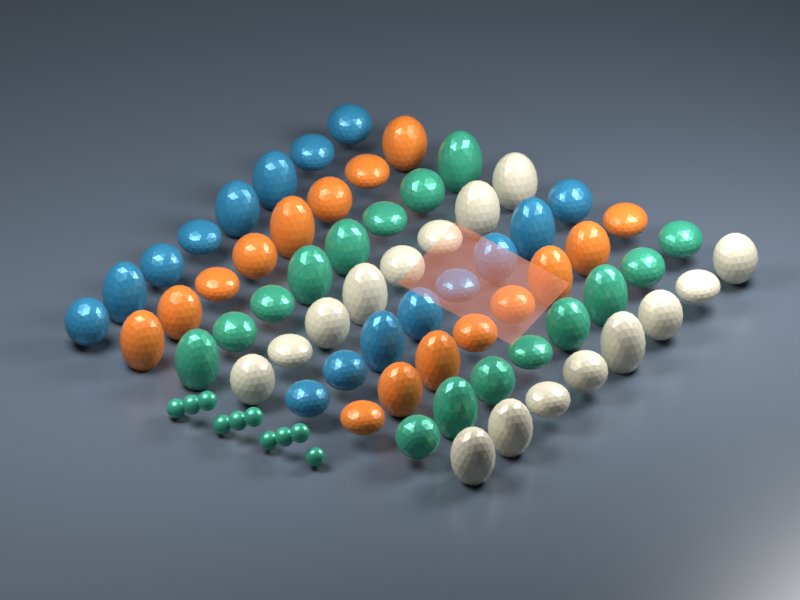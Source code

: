 # Source: scene.blend  (saved by Blender 5.2.45; exported with 4.5.12 LTS)
import bpy
from mathutils import Matrix  # noqa: F401  (used for matrix-valued properties, if any)

bpy.ops.wm.read_factory_settings(use_empty=True)
scene = bpy.context.scene
scene.name = 'Embree validation'

# ---- collections
col_collection = bpy.data.collections.new('Collection'); scene.collection.children.link(col_collection)

# ---- materials (node trees are filled in below, after node groups)
mat_orange = bpy.data.materials.new('Orange')
mat_orange.diffuse_color = (0.8, 0.22, 0.035, 1.0)
mat_jade = bpy.data.materials.new('Jade')
mat_jade.diffuse_color = (0.055, 0.4, 0.25, 1.0)
mat_cream = bpy.data.materials.new('Cream')
mat_cream.diffuse_color = (0.7, 0.65, 0.5, 1.0)
mat_ocean_blue = bpy.data.materials.new('Ocean blue')
mat_ocean_blue.diffuse_color = (0.035, 0.24, 0.42, 1.0)
mat_ground = bpy.data.materials.new('Ground')
mat_ground.diffuse_color = (0.09, 0.115, 0.15, 1.0)
mat_transparent_mix = bpy.data.materials.new('Transparent mix')
mat_transparent_mix.diffuse_color = (0.5, 0.15, 0.08, 1.0)

# ---- node groups
ng_sphere_points = bpy.data.node_groups.new('Sphere points', 'GeometryNodeTree')
_s = ng_sphere_points.interface.new_socket(name='Geometry', in_out='OUTPUT', socket_type='NodeSocketGeometry')
_s = ng_sphere_points.interface.new_socket(name='Geometry', in_out='INPUT', socket_type='NodeSocketGeometry')
_N = ng_sphere_points.nodes; _L = ng_sphere_points.links
n0 = _N.new('NodeGroupInput'); n0.name = 'Group Input'; n0.location = (0, 0)
n1 = _N.new('NodeGroupOutput'); n1.name = 'Group Output'; n1.location = (0, 0)
n2 = _N.new('GeometryNodeMeshToPoints'); n2.name = 'Mesh to Points'; n2.location = (0, 0)
n2.inputs[3].default_value = 0.15
n3 = _N.new('GeometryNodeSetMaterial'); n3.name = 'Set Material'; n3.location = (0, 0)
n3.inputs[2].default_value = mat_jade
_L.new(n0.outputs[0], n2.inputs[0])
_L.new(n2.outputs[0], n3.inputs[0])
_L.new(n3.outputs[0], n1.inputs[0])
n1.is_active_output = True

# ---- material node trees
mat_orange.use_nodes = True; mat_orange.node_tree.nodes.clear()
_N = mat_orange.node_tree.nodes; _L = mat_orange.node_tree.links
n0 = _N.new('ShaderNodeBsdfPrincipled'); n0.name = 'Principled BSDF'; n0.location = (-200, 100)
n0.inputs[0].default_value = (0.8, 0.22, 0.035, 1.0)
n0.inputs[1].default_value = 0.1
n0.inputs[2].default_value = 0.3
n0.inputs[10].default_value = 0.005
n1 = _N.new('ShaderNodeOutputMaterial'); n1.name = 'Material Output'; n1.location = (200, 100)
_L.new(n0.outputs[0], n1.inputs[0])
n1.is_active_output = True
mat_jade.use_nodes = True; mat_jade.node_tree.nodes.clear()
_N = mat_jade.node_tree.nodes; _L = mat_jade.node_tree.links
n0 = _N.new('ShaderNodeBsdfPrincipled'); n0.name = 'Principled BSDF'; n0.location = (-200, 100)
n0.inputs[0].default_value = (0.055, 0.4, 0.25, 1.0)
n0.inputs[1].default_value = 0.3
n0.inputs[2].default_value = 0.3
n0.inputs[10].default_value = 0.005
n1 = _N.new('ShaderNodeOutputMaterial'); n1.name = 'Material Output'; n1.location = (200, 100)
_L.new(n0.outputs[0], n1.inputs[0])
n1.is_active_output = True
mat_cream.use_nodes = True; mat_cream.node_tree.nodes.clear()
_N = mat_cream.node_tree.nodes; _L = mat_cream.node_tree.links
n0 = _N.new('ShaderNodeBsdfPrincipled'); n0.name = 'Principled BSDF'; n0.location = (-200, 100)
n0.inputs[0].default_value = (0.7, 0.65, 0.5, 1.0)
n0.inputs[1].default_value = 0.1
n0.inputs[2].default_value = 0.3
n0.inputs[10].default_value = 0.005
n1 = _N.new('ShaderNodeOutputMaterial'); n1.name = 'Material Output'; n1.location = (200, 100)
_L.new(n0.outputs[0], n1.inputs[0])
n1.is_active_output = True
mat_ocean_blue.use_nodes = True; mat_ocean_blue.node_tree.nodes.clear()
_N = mat_ocean_blue.node_tree.nodes; _L = mat_ocean_blue.node_tree.links
n0 = _N.new('ShaderNodeBsdfPrincipled'); n0.name = 'Principled BSDF'; n0.location = (-200, 100)
n0.inputs[0].default_value = (0.035, 0.24, 0.42, 1.0)
n0.inputs[1].default_value = 0.25
n0.inputs[2].default_value = 0.3
n0.inputs[10].default_value = 0.005
n1 = _N.new('ShaderNodeOutputMaterial'); n1.name = 'Material Output'; n1.location = (200, 100)
_L.new(n0.outputs[0], n1.inputs[0])
n1.is_active_output = True
mat_ground.use_nodes = True; mat_ground.node_tree.nodes.clear()
_N = mat_ground.node_tree.nodes; _L = mat_ground.node_tree.links
n0 = _N.new('ShaderNodeBsdfPrincipled'); n0.name = 'Principled BSDF'; n0.location = (-200, 100)
n0.inputs[0].default_value = (0.09, 0.115, 0.15, 1.0)
n0.inputs[2].default_value = 0.3
n0.inputs[10].default_value = 0.005
n1 = _N.new('ShaderNodeOutputMaterial'); n1.name = 'Material Output'; n1.location = (200, 100)
_L.new(n0.outputs[0], n1.inputs[0])
n1.is_active_output = True
mat_transparent_mix.use_nodes = True; mat_transparent_mix.node_tree.nodes.clear()
_N = mat_transparent_mix.node_tree.nodes; _L = mat_transparent_mix.node_tree.links
n0 = _N.new('ShaderNodeBsdfPrincipled'); n0.name = 'Principled BSDF'; n0.location = (-200, 100)
n0.inputs[0].default_value = (0.5, 0.15, 0.08, 1.0)
n0.inputs[2].default_value = 0.3
n0.inputs[10].default_value = 0.005
n1 = _N.new('ShaderNodeOutputMaterial'); n1.name = 'Material Output'; n1.location = (200, 100)
n2 = _N.new('ShaderNodeBsdfTransparent'); n2.name = 'Transparent BSDF'; n2.location = (0, 0)
n3 = _N.new('ShaderNodeMixShader'); n3.name = 'Mix Shader'; n3.location = (0, 0)
n3.inputs[0].default_value = 0.65
_L.new(n0.outputs[0], n3.inputs[1])
_L.new(n2.outputs[0], n3.inputs[2])
_L.new(n3.outputs[0], n1.inputs[0])
n1.is_active_output = True

# ---- world
world_world = bpy.data.worlds.new('World'); scene.world = world_world
world_world.use_nodes = True; world_world.node_tree.nodes.clear()
_N = world_world.node_tree.nodes; _L = world_world.node_tree.links
n0 = _N.new('ShaderNodeOutputWorld'); n0.name = 'World Output'; n0.location = (200, 100)
n1 = _N.new('ShaderNodeBackground'); n1.name = 'Background'; n1.location = (-200, 100)
n1.inputs[0].default_value = (0.05088, 0.05088, 0.05088, 1.0)
_L.new(n1.outputs[0], n0.inputs[0])
n0.is_active_output = True
world_world.color = (0.12, 0.12, 0.12)
world_world.sun_shadow_jitter_overblur = 0.0

# ---- cameras
cam_camera_001 = bpy.data.cameras.new('Camera.001')
cam_camera_001.type = 'ORTHO'
cam_camera_001.ortho_scale = 12.0

# ---- lights
light_key = bpy.data.lights.new('Key', 'AREA')
light_key.energy = 1700.0
light_key.shape = 'DISK'
light_key.size = 7.0
light_rim = bpy.data.lights.new('Rim', 'AREA')
light_rim.energy = 1200.0
light_rim.shape = 'DISK'
light_rim.size = 5.0

# ---- meshes
me_icosphere = bpy.data.meshes.new('Icosphere')
me_icosphere.from_pydata([(0.0, 0.0, -0.38), (0.275, -0.1998, -0.1699), (-0.105, -0.3232, -0.1699), (-0.3399, 0.0, -0.1699), (-0.105, 0.3232, -0.1699), (0.275, 0.1998, -0.1699), (0.105, -0.3232, 0.1699), (-0.275, -0.1998, 0.1699), (-0.275, 0.1998, 0.1699), (0.105, 0.3232, 0.1699), (0.3399, 0.0, 0.1699), (0.0, 0.0, 0.38), (-0.08847, -0.2723, -0.2499), (-0.06173, -0.19, -0.3232), (-0.02949, -0.09076, -0.3678), (0.07721, -0.05609, -0.3678), (0.1616, -0.1174, -0.3232), (0.2316, -0.1683, -0.2499), (0.2021, -0.2591, -0.1909), (0.09989, -0.3074, -0.1998), (-0.01126, -0.3284, -0.1909), (0.3088, 0.1122, -0.1909), (0.3232, 0.0, -0.1998), (0.3088, -0.1122, -0.1909), (0.07721, 0.05609, -0.3678), (0.1616, 0.1174, -0.3232), (0.2316, 0.1683, -0.2499), (-0.2863, 0.0, -0.2499), (-0.1998, 0.0, -0.3232), (-0.09544, 0.0, -0.3678), (-0.1839, -0.2723, -0.1909), (-0.2615, -0.19, -0.1998), (-0.3158, -0.09076, -0.1909), (-0.08847, 0.2723, -0.2499), (-0.06173, 0.19, -0.3232), (-0.02949, 0.09076, -0.3678), (-0.3158, 0.09076, -0.1909), (-0.2615, 0.19, -0.1998), (-0.1839, 0.2723, -0.1909), (-0.01126, 0.3284, -0.1909), (0.09989, 0.3074, -0.1998), (0.2021, 0.2591, -0.1909), (0.3635, -0.05609, 0.09544), (0.3614, -0.1174, 0.0), (0.3271, -0.1683, -0.09544), (0.3271, 0.1683, -0.09544), (0.3614, 0.1174, 0.0), (0.3635, 0.05609, 0.09544), (0.05898, -0.3631, 0.09544), (0.0, -0.38, 0.0), (-0.05898, -0.3631, -0.09544), (0.2611, -0.2591, -0.09544), (0.2234, -0.3074, 0.0), (0.1657, -0.3284, 0.09544), (-0.3271, -0.1683, 0.09544), (-0.3614, -0.1174, 0.0), (-0.3635, -0.05609, -0.09544), (-0.1657, -0.3284, -0.09544), (-0.2234, -0.3074, 0.0), (-0.2611, -0.2591, 0.09544), (-0.2611, 0.2591, 0.09544), (-0.2234, 0.3074, 0.0), (-0.1657, 0.3284, -0.09544), (-0.3635, 0.05609, -0.09544), (-0.3614, 0.1174, 0.0), (-0.3271, 0.1683, 0.09544), (0.1657, 0.3284, 0.09544), (0.2234, 0.3074, 0.0), (0.2611, 0.2591, -0.09544), (-0.05898, 0.3631, -0.09544), (0.0, 0.38, 0.0), (0.05898, 0.3631, 0.09544), (0.3158, -0.09076, 0.1909), (0.2615, -0.19, 0.1998), (0.1839, -0.2723, 0.1909), (0.01126, -0.3284, 0.1909), (-0.09989, -0.3074, 0.1998), (-0.2021, -0.2591, 0.1909), (-0.3088, -0.1122, 0.1909), (-0.3232, 0.0, 0.1998), (-0.3088, 0.1122, 0.1909), (-0.2021, 0.2591, 0.1909), (-0.09989, 0.3074, 0.1998), (0.01126, 0.3284, 0.1909), (0.1839, 0.2723, 0.1909), (0.2615, 0.19, 0.1998), (0.3158, 0.09076, 0.1909), (0.02949, -0.09076, 0.3678), (0.06173, -0.19, 0.3232), (0.08847, -0.2723, 0.2499), (0.2863, 0.0, 0.2499), (0.1998, 0.0, 0.3232), (0.09544, 0.0, 0.3678), (-0.07721, -0.05609, 0.3678), (-0.1616, -0.1174, 0.3232), (-0.2316, -0.1683, 0.2499), (-0.07721, 0.05609, 0.3678), (-0.1616, 0.1174, 0.3232), (-0.2316, 0.1683, 0.2499), (0.02949, 0.09076, 0.3678), (0.06173, 0.19, 0.3232), (0.08847, 0.2723, 0.2499), (0.1375, 0.09989, 0.3399), (0.2425, 0.09989, 0.275), (0.1699, 0.1998, 0.275), (-0.05251, 0.1616, 0.3399), (-0.02006, 0.2615, 0.275), (-0.1375, 0.2234, 0.275), (-0.1699, 0.0, 0.3399), (-0.2549, 0.06173, 0.275), (-0.2549, -0.06173, 0.275), (-0.05251, -0.1616, 0.3399), (-0.1375, -0.2234, 0.275), (-0.02006, -0.2615, 0.275), (0.1375, -0.09989, 0.3399), (0.1699, -0.1998, 0.275), (0.2425, -0.09989, 0.275), (0.3275, 0.1616, 0.105), (0.3074, 0.2234, -8.2e-09), (0.2549, 0.2615, 0.105), (-0.05252, 0.3614, 0.105), (-0.1174, 0.3614, -1.722e-07), (-0.1699, 0.3232, 0.105), (-0.3599, 0.06173, 0.105), (-0.38, -1.476e-07, 2.46e-07), (-0.3599, -0.06173, 0.105), (-0.1699, -0.3232, 0.105), (-0.1174, -0.3614, -3.034e-07), (-0.05252, -0.3614, 0.105), (0.2549, -0.2615, 0.105), (0.3074, -0.2234, -7.216e-07), (0.3275, -0.1616, 0.105), (0.1174, 0.3614, 0.0), (0.1699, 0.3232, -0.105), (0.05252, 0.3614, -0.105), (-0.3074, 0.2234, 0.0), (-0.2549, 0.2615, -0.105), (-0.3275, 0.1616, -0.105), (-0.3074, -0.2234, 0.0), (-0.3275, -0.1616, -0.105), (-0.2549, -0.2615, -0.105), (0.1174, -0.3614, 0.0), (0.05252, -0.3614, -0.105), (0.1699, -0.3232, -0.105), (0.38, -7.834e-09, 0.0), (0.3599, -0.06173, -0.105), (0.3599, 0.06173, -0.105), (0.1375, 0.2234, -0.275), (0.05251, 0.1616, -0.3399), (0.02006, 0.2615, -0.275), (-0.1699, 0.1998, -0.275), (-0.1375, 0.09989, -0.3399), (-0.2425, 0.09989, -0.275), (-0.2425, -0.09989, -0.275), (-0.1375, -0.09989, -0.3399), (-0.1699, -0.1998, -0.275), (0.2549, 0.06173, -0.275), (0.2549, -0.06173, -0.275), (0.1699, -2.788e-07, -0.3399), (0.02006, -0.2615, -0.275), (0.05252, -0.1616, -0.3399), (0.1375, -0.2234, -0.275)], [], [(0, 15, 14), (1, 17, 23), (0, 14, 29), (0, 29, 35), (0, 35, 24), (1, 23, 44), (2, 20, 50), (3, 32, 56), (4, 38, 62), (5, 41, 68), (1, 44, 51), (2, 50, 57), (3, 56, 63), (4, 62, 69), (5, 68, 45), (6, 74, 89), (7, 77, 95), (8, 80, 98), (9, 83, 101), (10, 86, 90), (92, 99, 11), (91, 102, 92), (90, 103, 91), (92, 102, 99), (102, 100, 99), (91, 103, 102), (103, 104, 102), (102, 104, 100), (104, 101, 100), (90, 86, 103), (86, 85, 103), (103, 85, 104), (85, 84, 104), (104, 84, 101), (84, 9, 101), (99, 96, 11), (100, 105, 99), (101, 106, 100), (99, 105, 96), (105, 97, 96), (100, 106, 105), (106, 107, 105), (105, 107, 97), (107, 98, 97), (101, 83, 106), (83, 82, 106), (106, 82, 107), (82, 81, 107), (107, 81, 98), (81, 8, 98), (96, 93, 11), (97, 108, 96), (98, 109, 97), (96, 108, 93), (108, 94, 93), (97, 109, 108), (109, 110, 108), (108, 110, 94), (110, 95, 94), (98, 80, 109), (80, 79, 109), (109, 79, 110), (79, 78, 110), (110, 78, 95), (78, 7, 95), (93, 87, 11), (94, 111, 93), (95, 112, 94), (93, 111, 87), (111, 88, 87), (94, 112, 111), (112, 113, 111), (111, 113, 88), (113, 89, 88), (95, 77, 112), (77, 76, 112), (112, 76, 113), (76, 75, 113), (113, 75, 89), (75, 6, 89), (87, 92, 11), (88, 114, 87), (89, 115, 88), (87, 114, 92), (114, 91, 92), (88, 115, 114), (115, 116, 114), (114, 116, 91), (116, 90, 91), (89, 74, 115), (74, 73, 115), (115, 73, 116), (73, 72, 116), (116, 72, 90), (72, 10, 90), (47, 86, 10), (46, 117, 47), (45, 118, 46), (47, 117, 86), (117, 85, 86), (46, 118, 117), (118, 119, 117), (117, 119, 85), (119, 84, 85), (45, 68, 118), (68, 67, 118), (118, 67, 119), (67, 66, 119), (119, 66, 84), (66, 9, 84), (71, 83, 9), (70, 120, 71), (69, 121, 70), (71, 120, 83), (120, 82, 83), (70, 121, 120), (121, 122, 120), (120, 122, 82), (122, 81, 82), (69, 62, 121), (62, 61, 121), (121, 61, 122), (61, 60, 122), (122, 60, 81), (60, 8, 81), (65, 80, 8), (64, 123, 65), (63, 124, 64), (65, 123, 80), (123, 79, 80), (64, 124, 123), (124, 125, 123), (123, 125, 79), (125, 78, 79), (63, 56, 124), (56, 55, 124), (124, 55, 125), (55, 54, 125), (125, 54, 78), (54, 7, 78), (59, 77, 7), (58, 126, 59), (57, 127, 58), (59, 126, 77), (126, 76, 77), (58, 127, 126), (127, 128, 126), (126, 128, 76), (128, 75, 76), (57, 50, 127), (50, 49, 127), (127, 49, 128), (49, 48, 128), (128, 48, 75), (48, 6, 75), (53, 74, 6), (52, 129, 53), (51, 130, 52), (53, 129, 74), (129, 73, 74), (52, 130, 129), (130, 131, 129), (129, 131, 73), (131, 72, 73), (51, 44, 130), (44, 43, 130), (130, 43, 131), (43, 42, 131), (131, 42, 72), (42, 10, 72), (66, 71, 9), (67, 132, 66), (68, 133, 67), (66, 132, 71), (132, 70, 71), (67, 133, 132), (133, 134, 132), (132, 134, 70), (134, 69, 70), (68, 41, 133), (41, 40, 133), (133, 40, 134), (40, 39, 134), (134, 39, 69), (39, 4, 69), (60, 65, 8), (61, 135, 60), (62, 136, 61), (60, 135, 65), (135, 64, 65), (61, 136, 135), (136, 137, 135), (135, 137, 64), (137, 63, 64), (62, 38, 136), (38, 37, 136), (136, 37, 137), (37, 36, 137), (137, 36, 63), (36, 3, 63), (54, 59, 7), (55, 138, 54), (56, 139, 55), (54, 138, 59), (138, 58, 59), (55, 139, 138), (139, 140, 138), (138, 140, 58), (140, 57, 58), (56, 32, 139), (32, 31, 139), (139, 31, 140), (31, 30, 140), (140, 30, 57), (30, 2, 57), (48, 53, 6), (49, 141, 48), (50, 142, 49), (48, 141, 53), (141, 52, 53), (49, 142, 141), (142, 143, 141), (141, 143, 52), (143, 51, 52), (50, 20, 142), (20, 19, 142), (142, 19, 143), (19, 18, 143), (143, 18, 51), (18, 1, 51), (42, 47, 10), (43, 144, 42), (44, 145, 43), (42, 144, 47), (144, 46, 47), (43, 145, 144), (145, 146, 144), (144, 146, 46), (146, 45, 46), (44, 23, 145), (23, 22, 145), (145, 22, 146), (22, 21, 146), (146, 21, 45), (21, 5, 45), (26, 41, 5), (25, 147, 26), (24, 148, 25), (26, 147, 41), (147, 40, 41), (25, 148, 147), (148, 149, 147), (147, 149, 40), (149, 39, 40), (24, 35, 148), (35, 34, 148), (148, 34, 149), (34, 33, 149), (149, 33, 39), (33, 4, 39), (33, 38, 4), (34, 150, 33), (35, 151, 34), (33, 150, 38), (150, 37, 38), (34, 151, 150), (151, 152, 150), (150, 152, 37), (152, 36, 37), (35, 29, 151), (29, 28, 151), (151, 28, 152), (28, 27, 152), (152, 27, 36), (27, 3, 36), (27, 32, 3), (28, 153, 27), (29, 154, 28), (27, 153, 32), (153, 31, 32), (28, 154, 153), (154, 155, 153), (153, 155, 31), (155, 30, 31), (29, 14, 154), (14, 13, 154), (154, 13, 155), (13, 12, 155), (155, 12, 30), (12, 2, 30), (21, 26, 5), (22, 156, 21), (23, 157, 22), (21, 156, 26), (156, 25, 26), (22, 157, 156), (157, 158, 156), (156, 158, 25), (158, 24, 25), (23, 17, 157), (17, 16, 157), (157, 16, 158), (16, 15, 158), (158, 15, 24), (15, 0, 24), (12, 20, 2), (13, 159, 12), (14, 160, 13), (12, 159, 20), (159, 19, 20), (13, 160, 159), (160, 161, 159), (159, 161, 19), (161, 18, 19), (14, 15, 160), (15, 16, 160), (160, 16, 161), (16, 17, 161), (161, 17, 18), (17, 1, 18)])
_uv = me_icosphere.uv_layers.new(name='UVMap')
_uv.uv.foreach_set('vector', [0.1818, 0.0, 0.2045, 0.03937, 0.1591, 0.03937, 0.2727, 0.1575, 0.2955, 0.1181, 0.3182, 0.1575, 0.9091, 0.0, 0.9318, 0.03937, 0.8864, 0.03937, 0.7273, 0.0, 0.75, 0.03937, 0.7045, 0.03937, 0.5455, 0.0, 0.5682, 0.03937, 0.5227, 0.03937, 0.2727, 0.1575, 0.3182, 0.1575, 0.2955, 0.1968, 0.09091, 0.1575, 0.1364, 0.1575, 0.1136, 0.1968, 0.8182, 0.1575, 0.8636, 0.1575, 0.8409, 0.1968, 0.6364, 0.1575, 0.6818, 0.1575, 0.6591, 0.1968, 0.4545, 0.1575, 0.5, 0.1575, 0.4773, 0.1968, 0.2727, 0.1575, 0.2955, 0.1968, 0.25, 0.1968, 0.09091, 0.1575, 0.1136, 0.1968, 0.06818, 0.1968, 0.8182, 0.1575, 0.8409, 0.1968, 0.7955, 0.1968, 0.6364, 0.1575, 0.6591, 0.1968, 0.6136, 0.1968, 0.4545, 0.1575, 0.4773, 0.1968, 0.4318, 0.1968, 0.1818, 0.3149, 0.2273, 0.3149, 0.2045, 0.3543, 0.0, 0.3149, 0.04545, 0.3149, 0.02273, 0.3543, 0.7273, 0.3149, 0.7727, 0.3149, 0.75, 0.3543, 0.5455, 0.3149, 0.5909, 0.3149, 0.5682, 0.3543, 0.3636, 0.3149, 0.4091, 0.3149, 0.3864, 0.3543, 0.4318, 0.433, 0.4773, 0.433, 0.4545, 0.4724, 0.4091, 0.3937, 0.4545, 0.3937, 0.4318, 0.433, 0.3864, 0.3543, 0.4318, 0.3543, 0.4091, 0.3937, 0.4318, 0.433, 0.4545, 0.3937, 0.4773, 0.433, 0.4545, 0.3937, 0.5, 0.3937, 0.4773, 0.433, 0.4091, 0.3937, 0.4318, 0.3543, 0.4545, 0.3937, 0.4318, 0.3543, 0.4773, 0.3543, 0.4545, 0.3937, 0.4545, 0.3937, 0.4773, 0.3543, 0.5, 0.3937, 0.4773, 0.3543, 0.5227, 0.3543, 0.5, 0.3937, 0.3864, 0.3543, 0.4091, 0.3149, 0.4318, 0.3543, 0.4091, 0.3149, 0.4545, 0.3149, 0.4318, 0.3543, 0.4318, 0.3543, 0.4545, 0.3149, 0.4773, 0.3543, 0.4545, 0.3149, 0.5, 0.3149, 0.4773, 0.3543, 0.4773, 0.3543, 0.5, 0.3149, 0.5227, 0.3543, 0.5, 0.3149, 0.5455, 0.3149, 0.5227, 0.3543, 0.6136, 0.433, 0.6591, 0.433, 0.6364, 0.4724, 0.5909, 0.3937, 0.6364, 0.3937, 0.6136, 0.433, 0.5682, 0.3543, 0.6136, 0.3543, 0.5909, 0.3937, 0.6136, 0.433, 0.6364, 0.3937, 0.6591, 0.433, 0.6364, 0.3937, 0.6818, 0.3937, 0.6591, 0.433, 0.5909, 0.3937, 0.6136, 0.3543, 0.6364, 0.3937, 0.6136, 0.3543, 0.6591, 0.3543, 0.6364, 0.3937, 0.6364, 0.3937, 0.6591, 0.3543, 0.6818, 0.3937, 0.6591, 0.3543, 0.7045, 0.3543, 0.6818, 0.3937, 0.5682, 0.3543, 0.5909, 0.3149, 0.6136, 0.3543, 0.5909, 0.3149, 0.6364, 0.3149, 0.6136, 0.3543, 0.6136, 0.3543, 0.6364, 0.3149, 0.6591, 0.3543, 0.6364, 0.3149, 0.6818, 0.3149, 0.6591, 0.3543, 0.6591, 0.3543, 0.6818, 0.3149, 0.7045, 0.3543, 0.6818, 0.3149, 0.7273, 0.3149, 0.7045, 0.3543, 0.7955, 0.433, 0.8409, 0.433, 0.8182, 0.4724, 0.7727, 0.3937, 0.8182, 0.3937, 0.7955, 0.433, 0.75, 0.3543, 0.7955, 0.3543, 0.7727, 0.3937, 0.7955, 0.433, 0.8182, 0.3937, 0.8409, 0.433, 0.8182, 0.3937, 0.8636, 0.3937, 0.8409, 0.433, 0.7727, 0.3937, 0.7955, 0.3543, 0.8182, 0.3937, 0.7955, 0.3543, 0.8409, 0.3543, 0.8182, 0.3937, 0.8182, 0.3937, 0.8409, 0.3543, 0.8636, 0.3937, 0.8409, 0.3543, 0.8864, 0.3543, 0.8636, 0.3937, 0.75, 0.3543, 0.7727, 0.3149, 0.7955, 0.3543, 0.7727, 0.3149, 0.8182, 0.3149, 0.7955, 0.3543, 0.7955, 0.3543, 0.8182, 0.3149, 0.8409, 0.3543, 0.8182, 0.3149, 0.8636, 0.3149, 0.8409, 0.3543, 0.8409, 0.3543, 0.8636, 0.3149, 0.8864, 0.3543, 0.8636, 0.3149, 0.9091, 0.3149, 0.8864, 0.3543, 0.06818, 0.433, 0.1136, 0.433, 0.09091, 0.4724, 0.04545, 0.3937, 0.09091, 0.3937, 0.06818, 0.433, 0.02273, 0.3543, 0.06818, 0.3543, 0.04545, 0.3937, 0.06818, 0.433, 0.09091, 0.3937, 0.1136, 0.433, 0.09091, 0.3937, 0.1364, 0.3937, 0.1136, 0.433, 0.04545, 0.3937, 0.06818, 0.3543, 0.09091, 0.3937, 0.06818, 0.3543, 0.1136, 0.3543, 0.09091, 0.3937, 0.09091, 0.3937, 0.1136, 0.3543, 0.1364, 0.3937, 0.1136, 0.3543, 0.1591, 0.3543, 0.1364, 0.3937, 0.02273, 0.3543, 0.04545, 0.3149, 0.06818, 0.3543, 0.04545, 0.3149, 0.09091, 0.3149, 0.06818, 0.3543, 0.06818, 0.3543, 0.09091, 0.3149, 0.1136, 0.3543, 0.09091, 0.3149, 0.1364, 0.3149, 0.1136, 0.3543, 0.1136, 0.3543, 0.1364, 0.3149, 0.1591, 0.3543, 0.1364, 0.3149, 0.1818, 0.3149, 0.1591, 0.3543, 0.25, 0.433, 0.2955, 0.433, 0.2727, 0.4724, 0.2273, 0.3937, 0.2727, 0.3937, 0.25, 0.433, 0.2045, 0.3543, 0.25, 0.3543, 0.2273, 0.3937, 0.25, 0.433, 0.2727, 0.3937, 0.2955, 0.433, 0.2727, 0.3937, 0.3182, 0.3937, 0.2955, 0.433, 0.2273, 0.3937, 0.25, 0.3543, 0.2727, 0.3937, 0.25, 0.3543, 0.2955, 0.3543, 0.2727, 0.3937, 0.2727, 0.3937, 0.2955, 0.3543, 0.3182, 0.3937, 0.2955, 0.3543, 0.3409, 0.3543, 0.3182, 0.3937, 0.2045, 0.3543, 0.2273, 0.3149, 0.25, 0.3543, 0.2273, 0.3149, 0.2727, 0.3149, 0.25, 0.3543, 0.25, 0.3543, 0.2727, 0.3149, 0.2955, 0.3543, 0.2727, 0.3149, 0.3182, 0.3149, 0.2955, 0.3543, 0.2955, 0.3543, 0.3182, 0.3149, 0.3409, 0.3543, 0.3182, 0.3149, 0.3636, 0.3149, 0.3409, 0.3543, 0.3864, 0.2756, 0.4091, 0.3149, 0.3636, 0.3149, 0.4091, 0.2362, 0.4318, 0.2756, 0.3864, 0.2756, 0.4318, 0.1968, 0.4545, 0.2362, 0.4091, 0.2362, 0.3864, 0.2756, 0.4318, 0.2756, 0.4091, 0.3149, 0.4318, 0.2756, 0.4545, 0.3149, 0.4091, 0.3149, 0.4091, 0.2362, 0.4545, 0.2362, 0.4318, 0.2756, 0.4545, 0.2362, 0.4773, 0.2756, 0.4318, 0.2756, 0.4318, 0.2756, 0.4773, 0.2756, 0.4545, 0.3149, 0.4773, 0.2756, 0.5, 0.3149, 0.4545, 0.3149, 0.4318, 0.1968, 0.4773, 0.1968, 0.4545, 0.2362, 0.4773, 0.1968, 0.5, 0.2362, 0.4545, 0.2362, 0.4545, 0.2362, 0.5, 0.2362, 0.4773, 0.2756, 0.5, 0.2362, 0.5227, 0.2756, 0.4773, 0.2756, 0.4773, 0.2756, 0.5227, 0.2756, 0.5, 0.3149, 0.5227, 0.2756, 0.5455, 0.3149, 0.5, 0.3149, 0.5682, 0.2756, 0.5909, 0.3149, 0.5455, 0.3149, 0.5909, 0.2362, 0.6136, 0.2756, 0.5682, 0.2756, 0.6136, 0.1968, 0.6364, 0.2362, 0.5909, 0.2362, 0.5682, 0.2756, 0.6136, 0.2756, 0.5909, 0.3149, 0.6136, 0.2756, 0.6364, 0.3149, 0.5909, 0.3149, 0.5909, 0.2362, 0.6364, 0.2362, 0.6136, 0.2756, 0.6364, 0.2362, 0.6591, 0.2756, 0.6136, 0.2756, 0.6136, 0.2756, 0.6591, 0.2756, 0.6364, 0.3149, 0.6591, 0.2756, 0.6818, 0.3149, 0.6364, 0.3149, 0.6136, 0.1968, 0.6591, 0.1968, 0.6364, 0.2362, 0.6591, 0.1968, 0.6818, 0.2362, 0.6364, 0.2362, 0.6364, 0.2362, 0.6818, 0.2362, 0.6591, 0.2756, 0.6818, 0.2362, 0.7045, 0.2756, 0.6591, 0.2756, 0.6591, 0.2756, 0.7045, 0.2756, 0.6818, 0.3149, 0.7045, 0.2756, 0.7273, 0.3149, 0.6818, 0.3149, 0.75, 0.2756, 0.7727, 0.3149, 0.7273, 0.3149, 0.7727, 0.2362, 0.7955, 0.2756, 0.75, 0.2756, 0.7955, 0.1968, 0.8182, 0.2362, 0.7727, 0.2362, 0.75, 0.2756, 0.7955, 0.2756, 0.7727, 0.3149, 0.7955, 0.2756, 0.8182, 0.3149, 0.7727, 0.3149, 0.7727, 0.2362, 0.8182, 0.2362, 0.7955, 0.2756, 0.8182, 0.2362, 0.8409, 0.2756, 0.7955, 0.2756, 0.7955, 0.2756, 0.8409, 0.2756, 0.8182, 0.3149, 0.8409, 0.2756, 0.8636, 0.3149, 0.8182, 0.3149, 0.7955, 0.1968, 0.8409, 0.1968, 0.8182, 0.2362, 0.8409, 0.1968, 0.8636, 0.2362, 0.8182, 0.2362, 0.8182, 0.2362, 0.8636, 0.2362, 0.8409, 0.2756, 0.8636, 0.2362, 0.8864, 0.2756, 0.8409, 0.2756, 0.8409, 0.2756, 0.8864, 0.2756, 0.8636, 0.3149, 0.8864, 0.2756, 0.9091, 0.3149, 0.8636, 0.3149, 0.02273, 0.2756, 0.04545, 0.3149, 0.0, 0.3149, 0.04545, 0.2362, 0.06818, 0.2756, 0.02273, 0.2756, 0.06818, 0.1968, 0.09091, 0.2362, 0.04545, 0.2362, 0.02273, 0.2756, 0.06818, 0.2756, 0.04545, 0.3149, 0.06818, 0.2756, 0.09091, 0.3149, 0.04545, 0.3149, 0.04545, 0.2362, 0.09091, 0.2362, 0.06818, 0.2756, 0.09091, 0.2362, 0.1136, 0.2756, 0.06818, 0.2756, 0.06818, 0.2756, 0.1136, 0.2756, 0.09091, 0.3149, 0.1136, 0.2756, 0.1364, 0.3149, 0.09091, 0.3149, 0.06818, 0.1968, 0.1136, 0.1968, 0.09091, 0.2362, 0.1136, 0.1968, 0.1364, 0.2362, 0.09091, 0.2362, 0.09091, 0.2362, 0.1364, 0.2362, 0.1136, 0.2756, 0.1364, 0.2362, 0.1591, 0.2756, 0.1136, 0.2756, 0.1136, 0.2756, 0.1591, 0.2756, 0.1364, 0.3149, 0.1591, 0.2756, 0.1818, 0.3149, 0.1364, 0.3149, 0.2045, 0.2756, 0.2273, 0.3149, 0.1818, 0.3149, 0.2273, 0.2362, 0.25, 0.2756, 0.2045, 0.2756, 0.25, 0.1968, 0.2727, 0.2362, 0.2273, 0.2362, 0.2045, 0.2756, 0.25, 0.2756, 0.2273, 0.3149, 0.25, 0.2756, 0.2727, 0.3149, 0.2273, 0.3149, 0.2273, 0.2362, 0.2727, 0.2362, 0.25, 0.2756, 0.2727, 0.2362, 0.2955, 0.2756, 0.25, 0.2756, 0.25, 0.2756, 0.2955, 0.2756, 0.2727, 0.3149, 0.2955, 0.2756, 0.3182, 0.3149, 0.2727, 0.3149, 0.25, 0.1968, 0.2955, 0.1968, 0.2727, 0.2362, 0.2955, 0.1968, 0.3182, 0.2362, 0.2727, 0.2362, 0.2727, 0.2362, 0.3182, 0.2362, 0.2955, 0.2756, 0.3182, 0.2362, 0.3409, 0.2756, 0.2955, 0.2756, 0.2955, 0.2756, 0.3409, 0.2756, 0.3182, 0.3149, 0.3409, 0.2756, 0.3636, 0.3149, 0.3182, 0.3149, 0.5227, 0.2756, 0.5682, 0.2756, 0.5455, 0.3149, 0.5, 0.2362, 0.5455, 0.2362, 0.5227, 0.2756, 0.4773, 0.1968, 0.5227, 0.1968, 0.5, 0.2362, 0.5227, 0.2756, 0.5455, 0.2362, 0.5682, 0.2756, 0.5455, 0.2362, 0.5909, 0.2362, 0.5682, 0.2756, 0.5, 0.2362, 0.5227, 0.1968, 0.5455, 0.2362, 0.5227, 0.1968, 0.5682, 0.1968, 0.5455, 0.2362, 0.5455, 0.2362, 0.5682, 0.1968, 0.5909, 0.2362, 0.5682, 0.1968, 0.6136, 0.1968, 0.5909, 0.2362, 0.4773, 0.1968, 0.5, 0.1575, 0.5227, 0.1968, 0.5, 0.1575, 0.5455, 0.1575, 0.5227, 0.1968, 0.5227, 0.1968, 0.5455, 0.1575, 0.5682, 0.1968, 0.5455, 0.1575, 0.5909, 0.1575, 0.5682, 0.1968, 0.5682, 0.1968, 0.5909, 0.1575, 0.6136, 0.1968, 0.5909, 0.1575, 0.6364, 0.1575, 0.6136, 0.1968, 0.7045, 0.2756, 0.75, 0.2756, 0.7273, 0.3149, 0.6818, 0.2362, 0.7273, 0.2362, 0.7045, 0.2756, 0.6591, 0.1968, 0.7045, 0.1968, 0.6818, 0.2362, 0.7045, 0.2756, 0.7273, 0.2362, 0.75, 0.2756, 0.7273, 0.2362, 0.7727, 0.2362, 0.75, 0.2756, 0.6818, 0.2362, 0.7045, 0.1968, 0.7273, 0.2362, 0.7045, 0.1968, 0.75, 0.1968, 0.7273, 0.2362, 0.7273, 0.2362, 0.75, 0.1968, 0.7727, 0.2362, 0.75, 0.1968, 0.7955, 0.1968, 0.7727, 0.2362, 0.6591, 0.1968, 0.6818, 0.1575, 0.7045, 0.1968, 0.6818, 0.1575, 0.7273, 0.1575, 0.7045, 0.1968, 0.7045, 0.1968, 0.7273, 0.1575, 0.75, 0.1968, 0.7273, 0.1575, 0.7727, 0.1575, 0.75, 0.1968, 0.75, 0.1968, 0.7727, 0.1575, 0.7955, 0.1968, 0.7727, 0.1575, 0.8182, 0.1575, 0.7955, 0.1968, 0.8864, 0.2756, 0.9318, 0.2756, 0.9091, 0.3149, 0.8636, 0.2362, 0.9091, 0.2362, 0.8864, 0.2756, 0.8409, 0.1968, 0.8864, 0.1968, 0.8636, 0.2362, 0.8864, 0.2756, 0.9091, 0.2362, 0.9318, 0.2756, 0.9091, 0.2362, 0.9545, 0.2362, 0.9318, 0.2756, 0.8636, 0.2362, 0.8864, 0.1968, 0.9091, 0.2362, 0.8864, 0.1968, 0.9318, 0.1968, 0.9091, 0.2362, 0.9091, 0.2362, 0.9318, 0.1968, 0.9545, 0.2362, 0.9318, 0.1968, 0.9773, 0.1968, 0.9545, 0.2362, 0.8409, 0.1968, 0.8636, 0.1575, 0.8864, 0.1968, 0.8636, 0.1575, 0.9091, 0.1575, 0.8864, 0.1968, 0.8864, 0.1968, 0.9091, 0.1575, 0.9318, 0.1968, 0.9091, 0.1575, 0.9545, 0.1575, 0.9318, 0.1968, 0.9318, 0.1968, 0.9545, 0.1575, 0.9773, 0.1968, 0.9545, 0.1575, 1.0, 0.1575, 0.9773, 0.1968, 0.1591, 0.2756, 0.2045, 0.2756, 0.1818, 0.3149, 0.1364, 0.2362, 0.1818, 0.2362, 0.1591, 0.2756, 0.1136, 0.1968, 0.1591, 0.1968, 0.1364, 0.2362, 0.1591, 0.2756, 0.1818, 0.2362, 0.2045, 0.2756, 0.1818, 0.2362, 0.2273, 0.2362, 0.2045, 0.2756, 0.1364, 0.2362, 0.1591, 0.1968, 0.1818, 0.2362, 0.1591, 0.1968, 0.2045, 0.1968, 0.1818, 0.2362, 0.1818, 0.2362, 0.2045, 0.1968, 0.2273, 0.2362, 0.2045, 0.1968, 0.25, 0.1968, 0.2273, 0.2362, 0.1136, 0.1968, 0.1364, 0.1575, 0.1591, 0.1968, 0.1364, 0.1575, 0.1818, 0.1575, 0.1591, 0.1968, 0.1591, 0.1968, 0.1818, 0.1575, 0.2045, 0.1968, 0.1818, 0.1575, 0.2273, 0.1575, 0.2045, 0.1968, 0.2045, 0.1968, 0.2273, 0.1575, 0.25, 0.1968, 0.2273, 0.1575, 0.2727, 0.1575, 0.25, 0.1968, 0.3409, 0.2756, 0.3864, 0.2756, 0.3636, 0.3149, 0.3182, 0.2362, 0.3636, 0.2362, 0.3409, 0.2756, 0.2955, 0.1968, 0.3409, 0.1968, 0.3182, 0.2362, 0.3409, 0.2756, 0.3636, 0.2362, 0.3864, 0.2756, 0.3636, 0.2362, 0.4091, 0.2362, 0.3864, 0.2756, 0.3182, 0.2362, 0.3409, 0.1968, 0.3636, 0.2362, 0.3409, 0.1968, 0.3864, 0.1968, 0.3636, 0.2362, 0.3636, 0.2362, 0.3864, 0.1968, 0.4091, 0.2362, 0.3864, 0.1968, 0.4318, 0.1968, 0.4091, 0.2362, 0.2955, 0.1968, 0.3182, 0.1575, 0.3409, 0.1968, 0.3182, 0.1575, 0.3636, 0.1575, 0.3409, 0.1968, 0.3409, 0.1968, 0.3636, 0.1575, 0.3864, 0.1968, 0.3636, 0.1575, 0.4091, 0.1575, 0.3864, 0.1968, 0.3864, 0.1968, 0.4091, 0.1575, 0.4318, 0.1968, 0.4091, 0.1575, 0.4545, 0.1575, 0.4318, 0.1968, 0.4773, 0.1181, 0.5, 0.1575, 0.4545, 0.1575, 0.5, 0.07873, 0.5227, 0.1181, 0.4773, 0.1181, 0.5227, 0.03937, 0.5455, 0.07873, 0.5, 0.07873, 0.4773, 0.1181, 0.5227, 0.1181, 0.5, 0.1575, 0.5227, 0.1181, 0.5455, 0.1575, 0.5, 0.1575, 0.5, 0.07873, 0.5455, 0.07873, 0.5227, 0.1181, 0.5455, 0.07873, 0.5682, 0.1181, 0.5227, 0.1181, 0.5227, 0.1181, 0.5682, 0.1181, 0.5455, 0.1575, 0.5682, 0.1181, 0.5909, 0.1575, 0.5455, 0.1575, 0.5227, 0.03937, 0.5682, 0.03937, 0.5455, 0.07873, 0.5682, 0.03937, 0.5909, 0.07873, 0.5455, 0.07873, 0.5455, 0.07873, 0.5909, 0.07873, 0.5682, 0.1181, 0.5909, 0.07873, 0.6136, 0.1181, 0.5682, 0.1181, 0.5682, 0.1181, 0.6136, 0.1181, 0.5909, 0.1575, 0.6136, 0.1181, 0.6364, 0.1575, 0.5909, 0.1575, 0.6591, 0.1181, 0.6818, 0.1575, 0.6364, 0.1575, 0.6818, 0.07873, 0.7045, 0.1181, 0.6591, 0.1181, 0.7045, 0.03937, 0.7273, 0.07873, 0.6818, 0.07873, 0.6591, 0.1181, 0.7045, 0.1181, 0.6818, 0.1575, 0.7045, 0.1181, 0.7273, 0.1575, 0.6818, 0.1575, 0.6818, 0.07873, 0.7273, 0.07873, 0.7045, 0.1181, 0.7273, 0.07873, 0.75, 0.1181, 0.7045, 0.1181, 0.7045, 0.1181, 0.75, 0.1181, 0.7273, 0.1575, 0.75, 0.1181, 0.7727, 0.1575, 0.7273, 0.1575, 0.7045, 0.03937, 0.75, 0.03937, 0.7273, 0.07873, 0.75, 0.03937, 0.7727, 0.07873, 0.7273, 0.07873, 0.7273, 0.07873, 0.7727, 0.07873, 0.75, 0.1181, 0.7727, 0.07873, 0.7955, 0.1181, 0.75, 0.1181, 0.75, 0.1181, 0.7955, 0.1181, 0.7727, 0.1575, 0.7955, 0.1181, 0.8182, 0.1575, 0.7727, 0.1575, 0.8409, 0.1181, 0.8636, 0.1575, 0.8182, 0.1575, 0.8636, 0.07873, 0.8864, 0.1181, 0.8409, 0.1181, 0.8864, 0.03937, 0.9091, 0.07873, 0.8636, 0.07873, 0.8409, 0.1181, 0.8864, 0.1181, 0.8636, 0.1575, 0.8864, 0.1181, 0.9091, 0.1575, 0.8636, 0.1575, 0.8636, 0.07873, 0.9091, 0.07873, 0.8864, 0.1181, 0.9091, 0.07873, 0.9318, 0.1181, 0.8864, 0.1181, 0.8864, 0.1181, 0.9318, 0.1181, 0.9091, 0.1575, 0.9318, 0.1181, 0.9545, 0.1575, 0.9091, 0.1575, 0.8864, 0.03937, 0.9318, 0.03937, 0.9091, 0.07873, 0.9318, 0.03937, 0.9545, 0.07873, 0.9091, 0.07873, 0.9091, 0.07873, 0.9545, 0.07873, 0.9318, 0.1181, 0.9545, 0.07873, 0.9773, 0.1181, 0.9318, 0.1181, 0.9318, 0.1181, 0.9773, 0.1181, 0.9545, 0.1575, 0.9773, 0.1181, 1.0, 0.1575, 0.9545, 0.1575, 0.4091, 0.1575, 0.4318, 0.1181, 0.4545, 0.1575, 0.3636, 0.1575, 0.3864, 0.1181, 0.4091, 0.1575, 0.3182, 0.1575, 0.3409, 0.1181, 0.3636, 0.1575, 0.4091, 0.1575, 0.3864, 0.1181, 0.4318, 0.1181, 0.3864, 0.1181, 0.4091, 0.07873, 0.4318, 0.1181, 0.3636, 0.1575, 0.3409, 0.1181, 0.3864, 0.1181, 0.3409, 0.1181, 0.3636, 0.07873, 0.3864, 0.1181, 0.3864, 0.1181, 0.3636, 0.07873, 0.4091, 0.07873, 0.3636, 0.07873, 0.3864, 0.03937, 0.4091, 0.07873, 0.3182, 0.1575, 0.2955, 0.1181, 0.3409, 0.1181, 0.2955, 0.1181, 0.3182, 0.07873, 0.3409, 0.1181, 0.3409, 0.1181, 0.3182, 0.07873, 0.3636, 0.07873, 0.3182, 0.07873, 0.3409, 0.03937, 0.3636, 0.07873, 0.3636, 0.07873, 0.3409, 0.03937, 0.3864, 0.03937, 0.3409, 0.03937, 0.3636, 0.0, 0.3864, 0.03937, 0.1136, 0.1181, 0.1364, 0.1575, 0.09091, 0.1575, 0.1364, 0.07873, 0.1591, 0.1181, 0.1136, 0.1181, 0.1591, 0.03937, 0.1818, 0.07873, 0.1364, 0.07873, 0.1136, 0.1181, 0.1591, 0.1181, 0.1364, 0.1575, 0.1591, 0.1181, 0.1818, 0.1575, 0.1364, 0.1575, 0.1364, 0.07873, 0.1818, 0.07873, 0.1591, 0.1181, 0.1818, 0.07873, 0.2045, 0.1181, 0.1591, 0.1181, 0.1591, 0.1181, 0.2045, 0.1181, 0.1818, 0.1575, 0.2045, 0.1181, 0.2273, 0.1575, 0.1818, 0.1575, 0.1591, 0.03937, 0.2045, 0.03937, 0.1818, 0.07873, 0.2045, 0.03937, 0.2273, 0.07873, 0.1818, 0.07873, 0.1818, 0.07873, 0.2273, 0.07873, 0.2045, 0.1181, 0.2273, 0.07873, 0.25, 0.1181, 0.2045, 0.1181, 0.2045, 0.1181, 0.25, 0.1181, 0.2273, 0.1575, 0.25, 0.1181, 0.2727, 0.1575, 0.2273, 0.1575])
me_icosphere.materials.append(mat_ocean_blue)
me_icosphere.update()
me_point_positions = bpy.data.meshes.new('Point positions')
me_point_positions.from_pydata([(-1.2, -4.5, 0.17), (-0.92, -4.5, 0.33), (-0.64, -4.5, 0.49), (-0.36, -4.5, 0.17), (-0.08, -4.5, 0.33), (0.2, -4.5, 0.49), (0.48, -4.5, 0.17), (0.76, -4.5, 0.33), (1.04, -4.5, 0.49), (1.32, -4.5, 0.17)], [], [])
me_point_positions.update()
me_plane = bpy.data.meshes.new('Plane')
me_plane.from_pydata([(-100.0, -100.0, 0.0), (100.0, -100.0, 0.0), (-100.0, 100.0, 0.0), (100.0, 100.0, 0.0)], [], [(0, 1, 3, 2)])
_uv = me_plane.uv_layers.new(name='UVMap')
_uv.uv.foreach_set('vector', [0.0, 0.0, 1.0, 0.0, 1.0, 1.0, 0.0, 1.0])
me_plane.materials.append(mat_ground)
me_plane.update()
me_plane_001 = bpy.data.meshes.new('Plane.001')
me_plane_001.from_pydata([(-1.0, -1.0, 0.0), (1.0, -1.0, 0.0), (-1.0, 1.0, 0.0), (1.0, 1.0, 0.0)], [], [(0, 1, 3, 2)])
_uv = me_plane_001.uv_layers.new(name='UVMap')
_uv.uv.foreach_set('vector', [0.0, 0.0, 1.0, 0.0, 1.0, 1.0, 0.0, 1.0])
me_plane_001.materials.append(mat_transparent_mix)
me_plane_001.update()

# ---- objects
ob_instance_01 = bpy.data.objects.new('Instance 01', me_icosphere)
ob_instance_02 = bpy.data.objects.new('Instance 02', me_icosphere)
ob_instance_03 = bpy.data.objects.new('Instance 03', me_icosphere)
ob_instance_04 = bpy.data.objects.new('Instance 04', me_icosphere)
ob_instance_05 = bpy.data.objects.new('Instance 05', me_icosphere)
ob_instance_06 = bpy.data.objects.new('Instance 06', me_icosphere)
ob_instance_07 = bpy.data.objects.new('Instance 07', me_icosphere)
ob_instance_08 = bpy.data.objects.new('Instance 08', me_icosphere)
ob_instance_09 = bpy.data.objects.new('Instance 09', me_icosphere)
ob_instance_10 = bpy.data.objects.new('Instance 10', me_icosphere)
ob_instance_11 = bpy.data.objects.new('Instance 11', me_icosphere)
ob_instance_12 = bpy.data.objects.new('Instance 12', me_icosphere)
ob_instance_13 = bpy.data.objects.new('Instance 13', me_icosphere)
ob_instance_14 = bpy.data.objects.new('Instance 14', me_icosphere)
ob_instance_15 = bpy.data.objects.new('Instance 15', me_icosphere)
ob_instance_16 = bpy.data.objects.new('Instance 16', me_icosphere)
ob_instance_17 = bpy.data.objects.new('Instance 17', me_icosphere)
ob_instance_18 = bpy.data.objects.new('Instance 18', me_icosphere)
ob_instance_19 = bpy.data.objects.new('Instance 19', me_icosphere)
ob_instance_20 = bpy.data.objects.new('Instance 20', me_icosphere)
ob_instance_21 = bpy.data.objects.new('Instance 21', me_icosphere)
ob_instance_22 = bpy.data.objects.new('Instance 22', me_icosphere)
ob_instance_23 = bpy.data.objects.new('Instance 23', me_icosphere)
ob_instance_24 = bpy.data.objects.new('Instance 24', me_icosphere)
ob_instance_25 = bpy.data.objects.new('Instance 25', me_icosphere)
ob_instance_26 = bpy.data.objects.new('Instance 26', me_icosphere)
ob_instance_27 = bpy.data.objects.new('Instance 27', me_icosphere)
ob_instance_28 = bpy.data.objects.new('Instance 28', me_icosphere)
ob_instance_29 = bpy.data.objects.new('Instance 29', me_icosphere)
ob_instance_30 = bpy.data.objects.new('Instance 30', me_icosphere)
ob_instance_31 = bpy.data.objects.new('Instance 31', me_icosphere)
ob_instance_32 = bpy.data.objects.new('Instance 32', me_icosphere)
ob_instance_33 = bpy.data.objects.new('Instance 33', me_icosphere)
ob_instance_34 = bpy.data.objects.new('Instance 34', me_icosphere)
ob_instance_35 = bpy.data.objects.new('Instance 35', me_icosphere)
ob_instance_36 = bpy.data.objects.new('Instance 36', me_icosphere)
ob_instance_37 = bpy.data.objects.new('Instance 37', me_icosphere)
ob_instance_38 = bpy.data.objects.new('Instance 38', me_icosphere)
ob_instance_39 = bpy.data.objects.new('Instance 39', me_icosphere)
ob_instance_40 = bpy.data.objects.new('Instance 40', me_icosphere)
ob_instance_41 = bpy.data.objects.new('Instance 41', me_icosphere)
ob_instance_42 = bpy.data.objects.new('Instance 42', me_icosphere)
ob_instance_43 = bpy.data.objects.new('Instance 43', me_icosphere)
ob_instance_44 = bpy.data.objects.new('Instance 44', me_icosphere)
ob_instance_45 = bpy.data.objects.new('Instance 45', me_icosphere)
ob_instance_46 = bpy.data.objects.new('Instance 46', me_icosphere)
ob_instance_47 = bpy.data.objects.new('Instance 47', me_icosphere)
ob_instance_48 = bpy.data.objects.new('Instance 48', me_icosphere)
ob_instance_49 = bpy.data.objects.new('Instance 49', me_icosphere)
ob_instance_50 = bpy.data.objects.new('Instance 50', me_icosphere)
ob_instance_51 = bpy.data.objects.new('Instance 51', me_icosphere)
ob_instance_52 = bpy.data.objects.new('Instance 52', me_icosphere)
ob_instance_53 = bpy.data.objects.new('Instance 53', me_icosphere)
ob_instance_54 = bpy.data.objects.new('Instance 54', me_icosphere)
ob_instance_55 = bpy.data.objects.new('Instance 55', me_icosphere)
ob_instance_56 = bpy.data.objects.new('Instance 56', me_icosphere)
ob_instance_57 = bpy.data.objects.new('Instance 57', me_icosphere)
ob_instance_58 = bpy.data.objects.new('Instance 58', me_icosphere)
ob_instance_59 = bpy.data.objects.new('Instance 59', me_icosphere)
ob_instance_60 = bpy.data.objects.new('Instance 60', me_icosphere)
ob_instance_61 = bpy.data.objects.new('Instance 61', me_icosphere)
ob_instance_62 = bpy.data.objects.new('Instance 62', me_icosphere)
ob_instance_63 = bpy.data.objects.new('Instance 63', me_icosphere)
ob_round_curves = bpy.data.objects.new('Round curves', None)
ob_sphere_points = bpy.data.objects.new('Sphere points', me_point_positions)
ob_key = bpy.data.objects.new('Key', light_key)
ob_rim = bpy.data.objects.new('Rim', light_rim)
ob_camera = bpy.data.objects.new('Camera', cam_camera_001)
ob_instance_00 = bpy.data.objects.new('Instance 00', me_icosphere)
ob_ground = bpy.data.objects.new('Ground', me_plane)
ob_transparency_filter = bpy.data.objects.new('Transparency filter', me_plane_001)

# ---- transforms, parenting, visibility, modifiers, constraints
ob_instance_01.location = (-2.5, -3.5, 0.42)
ob_instance_01.scale = (0.9, 0.9, 1.337)
ob_instance_01.material_slots[0].link = 'OBJECT'; ob_instance_01.material_slots[0].material = mat_orange
ob_instance_02.location = (-1.5, -3.5, 0.42)
ob_instance_02.scale = (0.9, 0.9, 1.364)
ob_instance_02.material_slots[0].link = 'OBJECT'; ob_instance_02.material_slots[0].material = mat_jade
ob_instance_03.location = (-0.5, -3.5, 0.42)
ob_instance_03.scale = (0.9, 0.9, 1.056)
ob_instance_03.material_slots[0].link = 'OBJECT'; ob_instance_03.material_slots[0].material = mat_cream
ob_instance_04.location = (0.5, -3.5, 0.42)
ob_instance_04.scale = (0.9, 0.9, 0.6973)
ob_instance_04.material_slots[0].link = 'OBJECT'; ob_instance_04.material_slots[0].material = mat_ocean_blue
ob_instance_05.location = (1.5, -3.5, 0.42)
ob_instance_05.scale = (0.9, 0.9, 0.6164)
ob_instance_05.material_slots[0].link = 'OBJECT'; ob_instance_05.material_slots[0].material = mat_orange
ob_instance_06.location = (2.5, -3.5, 0.42)
ob_instance_06.scale = (0.9, 0.9, 0.8882)
ob_instance_06.material_slots[0].link = 'OBJECT'; ob_instance_06.material_slots[0].material = mat_jade
ob_instance_07.location = (3.5, -3.5, 0.42)
ob_instance_07.scale = (0.9, 0.9, 1.263)
ob_instance_07.material_slots[0].link = 'OBJECT'; ob_instance_07.material_slots[0].material = mat_cream
ob_instance_08.location = (-3.5, -2.5, 0.42)
ob_instance_08.scale = (0.9, 0.9, 1.396)
ob_instance_08.material_slots[0].link = 'OBJECT'; ob_instance_08.material_slots[0].material = mat_ocean_blue
ob_instance_09.location = (-2.5, -2.5, 0.42)
ob_instance_09.scale = (0.9, 0.9, 1.165)
ob_instance_09.material_slots[0].link = 'OBJECT'; ob_instance_09.material_slots[0].material = mat_orange
ob_instance_10.location = (-1.5, -2.5, 0.42)
ob_instance_10.scale = (0.9, 0.9, 0.7824)
ob_instance_10.material_slots[0].link = 'OBJECT'; ob_instance_10.material_slots[0].material = mat_jade
ob_instance_11.location = (-0.5, -2.5, 0.42)
ob_instance_11.scale = (0.9, 0.9, 0.6)
ob_instance_11.material_slots[0].link = 'OBJECT'; ob_instance_11.material_slots[0].material = mat_cream
ob_instance_12.location = (0.5, -2.5, 0.42)
ob_instance_12.scale = (0.9, 0.9, 0.7854)
ob_instance_12.material_slots[0].link = 'OBJECT'; ob_instance_12.material_slots[0].material = mat_ocean_blue
ob_instance_13.location = (1.5, -2.5, 0.42)
ob_instance_13.scale = (0.9, 0.9, 1.168)
ob_instance_13.material_slots[0].link = 'OBJECT'; ob_instance_13.material_slots[0].material = mat_orange
ob_instance_14.location = (2.5, -2.5, 0.42)
ob_instance_14.scale = (0.9, 0.9, 1.396)
ob_instance_14.material_slots[0].link = 'OBJECT'; ob_instance_14.material_slots[0].material = mat_jade
ob_instance_15.location = (3.5, -2.5, 0.42)
ob_instance_15.scale = (0.9, 0.9, 1.26)
ob_instance_15.material_slots[0].link = 'OBJECT'; ob_instance_15.material_slots[0].material = mat_cream
ob_instance_16.location = (-3.5, -1.5, 0.42)
ob_instance_16.scale = (0.9, 0.9, 0.8848)
ob_instance_16.material_slots[0].link = 'OBJECT'; ob_instance_16.material_slots[0].material = mat_ocean_blue
ob_instance_17.location = (-2.5, -1.5, 0.42)
ob_instance_17.scale = (0.9, 0.9, 0.6154)
ob_instance_17.material_slots[0].link = 'OBJECT'; ob_instance_17.material_slots[0].material = mat_orange
ob_instance_18.location = (-1.5, -1.5, 0.42)
ob_instance_18.scale = (0.9, 0.9, 0.6996)
ob_instance_18.material_slots[0].link = 'OBJECT'; ob_instance_18.material_slots[0].material = mat_jade
ob_instance_19.location = (-0.5, -1.5, 0.42)
ob_instance_19.scale = (0.9, 0.9, 1.06)
ob_instance_19.material_slots[0].link = 'OBJECT'; ob_instance_19.material_slots[0].material = mat_cream
ob_instance_20.location = (0.5, -1.5, 0.42)
ob_instance_20.scale = (0.9, 0.9, 1.365)
ob_instance_20.material_slots[0].link = 'OBJECT'; ob_instance_20.material_slots[0].material = mat_ocean_blue
ob_instance_21.location = (1.5, -1.5, 0.42)
ob_instance_21.scale = (0.9, 0.9, 1.335)
ob_instance_21.material_slots[0].link = 'OBJECT'; ob_instance_21.material_slots[0].material = mat_orange
ob_instance_22.location = (2.5, -1.5, 0.42)
ob_instance_22.scale = (0.9, 0.9, 0.9965)
ob_instance_22.material_slots[0].link = 'OBJECT'; ob_instance_22.material_slots[0].material = mat_jade
ob_instance_23.location = (3.5, -1.5, 0.42)
ob_instance_23.scale = (0.9, 0.9, 0.6615)
ob_instance_23.material_slots[0].link = 'OBJECT'; ob_instance_23.material_slots[0].material = mat_cream
ob_instance_24.location = (-3.5, -0.5, 0.42)
ob_instance_24.scale = (0.9, 0.9, 0.6378)
ob_instance_24.material_slots[0].link = 'OBJECT'; ob_instance_24.material_slots[0].material = mat_ocean_blue
ob_instance_25.location = (-2.5, -0.5, 0.42)
ob_instance_25.scale = (0.9, 0.9, 0.9471)
ob_instance_25.material_slots[0].link = 'OBJECT'; ob_instance_25.material_slots[0].material = mat_orange
ob_instance_26.location = (-1.5, -0.5, 0.42)
ob_instance_26.scale = (0.9, 0.9, 1.305)
ob_instance_26.material_slots[0].link = 'OBJECT'; ob_instance_26.material_slots[0].material = mat_jade
ob_instance_27.location = (-0.5, -0.5, 0.42)
ob_instance_27.scale = (0.9, 0.9, 1.383)
ob_instance_27.material_slots[0].link = 'OBJECT'; ob_instance_27.material_slots[0].material = mat_cream
ob_instance_28.location = (0.5, -0.5, 0.42)
ob_instance_28.scale = (0.9, 0.9, 1.108)
ob_instance_28.material_slots[0].link = 'OBJECT'; ob_instance_28.material_slots[0].material = mat_ocean_blue
ob_instance_29.location = (1.5, -0.5, 0.42)
ob_instance_29.scale = (0.9, 0.9, 0.7345)
ob_instance_29.material_slots[0].link = 'OBJECT'; ob_instance_29.material_slots[0].material = mat_orange
ob_instance_30.location = (2.5, -0.5, 0.42)
ob_instance_30.scale = (0.9, 0.9, 0.6048)
ob_instance_30.material_slots[0].link = 'OBJECT'; ob_instance_30.material_slots[0].material = mat_jade
ob_instance_31.location = (3.5, -0.5, 0.42)
ob_instance_31.scale = (0.9, 0.9, 0.8384)
ob_instance_31.material_slots[0].link = 'OBJECT'; ob_instance_31.material_slots[0].material = mat_cream
ob_instance_32.location = (-3.5, 0.5, 0.42)
ob_instance_32.scale = (0.9, 0.9, 1.221)
ob_instance_32.material_slots[0].link = 'OBJECT'; ob_instance_32.material_slots[0].material = mat_ocean_blue
ob_instance_33.location = (-2.5, 0.5, 0.42)
ob_instance_33.scale = (0.9, 0.9, 1.4)
ob_instance_33.material_slots[0].link = 'OBJECT'; ob_instance_33.material_slots[0].material = mat_orange
ob_instance_34.location = (-1.5, 0.5, 0.42)
ob_instance_34.scale = (0.9, 0.9, 1.212)
ob_instance_34.material_slots[0].link = 'OBJECT'; ob_instance_34.material_slots[0].material = mat_jade
ob_instance_35.location = (-0.5, 0.5, 0.42)
ob_instance_35.scale = (0.9, 0.9, 0.8287)
ob_instance_35.material_slots[0].link = 'OBJECT'; ob_instance_35.material_slots[0].material = mat_cream
ob_instance_36.location = (0.5, 0.5, 0.42)
ob_instance_36.scale = (0.9, 0.9, 0.6033)
ob_instance_36.material_slots[0].link = 'OBJECT'; ob_instance_36.material_slots[0].material = mat_ocean_blue
ob_instance_37.location = (1.5, 0.5, 0.42)
ob_instance_37.scale = (0.9, 0.9, 0.7426)
ob_instance_37.material_slots[0].link = 'OBJECT'; ob_instance_37.material_slots[0].material = mat_orange
ob_instance_38.location = (2.5, 0.5, 0.42)
ob_instance_38.scale = (0.9, 0.9, 1.119)
ob_instance_38.material_slots[0].link = 'OBJECT'; ob_instance_38.material_slots[0].material = mat_jade
ob_instance_39.location = (3.5, 0.5, 0.42)
ob_instance_39.scale = (0.9, 0.9, 1.386)
ob_instance_39.material_slots[0].link = 'OBJECT'; ob_instance_39.material_slots[0].material = mat_cream
ob_instance_40.location = (-3.5, 1.5, 0.42)
ob_instance_40.scale = (0.9, 0.9, 1.298)
ob_instance_40.material_slots[0].link = 'OBJECT'; ob_instance_40.material_slots[0].material = mat_ocean_blue
ob_instance_41.location = (-2.5, 1.5, 0.42)
ob_instance_41.scale = (0.9, 0.9, 0.9366)
ob_instance_41.material_slots[0].link = 'OBJECT'; ob_instance_41.material_slots[0].material = mat_orange
ob_instance_42.location = (-1.5, 1.5, 0.42)
ob_instance_42.scale = (0.9, 0.9, 0.6334)
ob_instance_42.material_slots[0].link = 'OBJECT'; ob_instance_42.material_slots[0].material = mat_jade
ob_instance_43.location = (-0.5, 1.5, 0.42)
ob_instance_43.scale = (0.9, 0.9, 0.6673)
ob_instance_43.material_slots[0].link = 'OBJECT'; ob_instance_43.material_slots[0].material = mat_cream
ob_instance_44.location = (0.5, 1.5, 0.42)
ob_instance_44.scale = (0.9, 0.9, 1.007)
ob_instance_44.material_slots[0].link = 'OBJECT'; ob_instance_44.material_slots[0].material = mat_ocean_blue
ob_instance_45.location = (1.5, 1.5, 0.42)
ob_instance_45.scale = (0.9, 0.9, 1.34)
ob_instance_45.material_slots[0].link = 'OBJECT'; ob_instance_45.material_slots[0].material = mat_orange
ob_instance_46.location = (2.5, 1.5, 0.42)
ob_instance_46.scale = (0.9, 0.9, 1.361)
ob_instance_46.material_slots[0].link = 'OBJECT'; ob_instance_46.material_slots[0].material = mat_jade
ob_instance_47.location = (3.5, 1.5, 0.42)
ob_instance_47.scale = (0.9, 0.9, 1.049)
ob_instance_47.material_slots[0].link = 'OBJECT'; ob_instance_47.material_slots[0].material = mat_cream
ob_instance_48.location = (-3.5, 2.5, 0.42)
ob_instance_48.scale = (0.9, 0.9, 0.6927)
ob_instance_48.material_slots[0].link = 'OBJECT'; ob_instance_48.material_slots[0].material = mat_ocean_blue
ob_instance_49.location = (-2.5, 2.5, 0.42)
ob_instance_49.scale = (0.9, 0.9, 0.6185)
ob_instance_49.material_slots[0].link = 'OBJECT'; ob_instance_49.material_slots[0].material = mat_orange
ob_instance_50.location = (-1.5, 2.5, 0.42)
ob_instance_50.scale = (0.9, 0.9, 0.8951)
ob_instance_50.material_slots[0].link = 'OBJECT'; ob_instance_50.material_slots[0].material = mat_jade
ob_instance_51.location = (-0.5, 2.5, 0.42)
ob_instance_51.scale = (0.9, 0.9, 1.268)
ob_instance_51.material_slots[0].link = 'OBJECT'; ob_instance_51.material_slots[0].material = mat_cream
ob_instance_52.location = (0.5, 2.5, 0.42)
ob_instance_52.scale = (0.9, 0.9, 1.395)
ob_instance_52.material_slots[0].link = 'OBJECT'; ob_instance_52.material_slots[0].material = mat_ocean_blue
ob_instance_53.location = (1.5, 2.5, 0.42)
ob_instance_53.scale = (0.9, 0.9, 1.158)
ob_instance_53.material_slots[0].link = 'OBJECT'; ob_instance_53.material_slots[0].material = mat_orange
ob_instance_54.location = (2.5, 2.5, 0.42)
ob_instance_54.scale = (0.9, 0.9, 0.7765)
ob_instance_54.material_slots[0].link = 'OBJECT'; ob_instance_54.material_slots[0].material = mat_jade
ob_instance_55.location = (3.5, 2.5, 0.42)
ob_instance_55.scale = (0.9, 0.9, 0.6001)
ob_instance_55.material_slots[0].link = 'OBJECT'; ob_instance_55.material_slots[0].material = mat_cream
ob_instance_56.location = (-3.5, 3.5, 0.42)
ob_instance_56.scale = (0.9, 0.9, 0.7914)
ob_instance_56.material_slots[0].link = 'OBJECT'; ob_instance_56.material_slots[0].material = mat_ocean_blue
ob_instance_57.location = (-2.5, 3.5, 0.42)
ob_instance_57.scale = (0.9, 0.9, 1.174)
ob_instance_57.material_slots[0].link = 'OBJECT'; ob_instance_57.material_slots[0].material = mat_orange
ob_instance_58.location = (-1.5, 3.5, 0.42)
ob_instance_58.scale = (0.9, 0.9, 1.397)
ob_instance_58.material_slots[0].link = 'OBJECT'; ob_instance_58.material_slots[0].material = mat_jade
ob_instance_59.location = (-0.5, 3.5, 0.42)
ob_instance_59.scale = (0.9, 0.9, 1.255)
ob_instance_59.material_slots[0].link = 'OBJECT'; ob_instance_59.material_slots[0].material = mat_cream
ob_instance_60.location = (0.5, 3.5, 0.42)
ob_instance_60.scale = (0.9, 0.9, 0.8781)
ob_instance_60.material_slots[0].link = 'OBJECT'; ob_instance_60.material_slots[0].material = mat_ocean_blue
ob_instance_61.location = (1.5, 3.5, 0.42)
ob_instance_61.scale = (0.9, 0.9, 0.6136)
ob_instance_61.material_slots[0].link = 'OBJECT'; ob_instance_61.material_slots[0].material = mat_orange
ob_instance_62.location = (2.5, 3.5, 0.42)
ob_instance_62.scale = (0.9, 0.9, 0.7043)
ob_instance_62.material_slots[0].link = 'OBJECT'; ob_instance_62.material_slots[0].material = mat_jade
ob_instance_63.location = (3.5, 3.5, 0.42)
ob_instance_63.scale = (0.9, 0.9, 1.067)
ob_instance_63.material_slots[0].link = 'OBJECT'; ob_instance_63.material_slots[0].material = mat_cream
ob_round_curves.location = (0.0, 0.0, 0.0)
ob_round_curves.empty_image_offset = (0.0, 0.0)
ob_sphere_points.location = (0.0, 0.0, 0.0)
_m = ob_sphere_points.modifiers.new('Sphere points', 'NODES')
_m.node_group = ng_sphere_points
ob_key.location = (-4.0, -6.0, 10.0)
ob_key.rotation_euler = (0.6493, -2.911e-09, -0.588)
ob_rim.location = (5.0, 4.0, 7.0)
ob_rim.rotation_euler = (0.7779, -6.992e-08, 2.246)
ob_camera.location = (10.0, -15.0, 11.0)
ob_camera.rotation_euler = (1.033, 8.858e-09, 0.5974)
ob_instance_00.location = (-3.5, -3.5, 0.42)
ob_instance_00.scale = (0.9, 0.9, 1.0)
ob_instance_00.material_slots[0].link = 'OBJECT'; ob_instance_00.material_slots[0].material = mat_ocean_blue
ob_ground.location = (0.0, 0.0, -0.01)
ob_transparency_filter.location = (2.0, -1.0, 1.7)
ob_transparency_filter.rotation_euler = (0.0, 0.3, 0.15)

# ---- collection membership
scene.collection.objects.link(ob_instance_01)
scene.collection.objects.link(ob_instance_02)
scene.collection.objects.link(ob_instance_03)
scene.collection.objects.link(ob_instance_04)
scene.collection.objects.link(ob_instance_05)
scene.collection.objects.link(ob_instance_06)
scene.collection.objects.link(ob_instance_07)
scene.collection.objects.link(ob_instance_08)
scene.collection.objects.link(ob_instance_09)
scene.collection.objects.link(ob_instance_10)
scene.collection.objects.link(ob_instance_11)
scene.collection.objects.link(ob_instance_12)
scene.collection.objects.link(ob_instance_13)
scene.collection.objects.link(ob_instance_14)
scene.collection.objects.link(ob_instance_15)
scene.collection.objects.link(ob_instance_16)
scene.collection.objects.link(ob_instance_17)
scene.collection.objects.link(ob_instance_18)
scene.collection.objects.link(ob_instance_19)
scene.collection.objects.link(ob_instance_20)
scene.collection.objects.link(ob_instance_21)
scene.collection.objects.link(ob_instance_22)
scene.collection.objects.link(ob_instance_23)
scene.collection.objects.link(ob_instance_24)
scene.collection.objects.link(ob_instance_25)
scene.collection.objects.link(ob_instance_26)
scene.collection.objects.link(ob_instance_27)
scene.collection.objects.link(ob_instance_28)
scene.collection.objects.link(ob_instance_29)
scene.collection.objects.link(ob_instance_30)
scene.collection.objects.link(ob_instance_31)
scene.collection.objects.link(ob_instance_32)
scene.collection.objects.link(ob_instance_33)
scene.collection.objects.link(ob_instance_34)
scene.collection.objects.link(ob_instance_35)
scene.collection.objects.link(ob_instance_36)
scene.collection.objects.link(ob_instance_37)
scene.collection.objects.link(ob_instance_38)
scene.collection.objects.link(ob_instance_39)
scene.collection.objects.link(ob_instance_40)
scene.collection.objects.link(ob_instance_41)
scene.collection.objects.link(ob_instance_42)
scene.collection.objects.link(ob_instance_43)
scene.collection.objects.link(ob_instance_44)
scene.collection.objects.link(ob_instance_45)
scene.collection.objects.link(ob_instance_46)
scene.collection.objects.link(ob_instance_47)
scene.collection.objects.link(ob_instance_48)
scene.collection.objects.link(ob_instance_49)
scene.collection.objects.link(ob_instance_50)
scene.collection.objects.link(ob_instance_51)
scene.collection.objects.link(ob_instance_52)
scene.collection.objects.link(ob_instance_53)
scene.collection.objects.link(ob_instance_54)
scene.collection.objects.link(ob_instance_55)
scene.collection.objects.link(ob_instance_56)
scene.collection.objects.link(ob_instance_57)
scene.collection.objects.link(ob_instance_58)
scene.collection.objects.link(ob_instance_59)
scene.collection.objects.link(ob_instance_60)
scene.collection.objects.link(ob_instance_61)
scene.collection.objects.link(ob_instance_62)
scene.collection.objects.link(ob_instance_63)
scene.collection.objects.link(ob_round_curves)
scene.collection.objects.link(ob_sphere_points)
scene.collection.objects.link(ob_key)
scene.collection.objects.link(ob_rim)
scene.collection.objects.link(ob_camera)
col_collection.objects.link(ob_instance_00)
col_collection.objects.link(ob_ground)
col_collection.objects.link(ob_transparency_filter)

# ---- scene / render settings (as saved in the file)
scene.camera = ob_camera
scene.frame_start = 1; scene.frame_end = 3; scene.frame_set(1)
scene.render.engine = 'CYCLES'
scene.render.resolution_x = 256
scene.render.resolution_y = 192
scene.render.use_motion_blur = True
scene.render.bake_bias = 0.0
scene.render.bake_samples = 0
scene.render.compositor_device = 'GPU'
scene.cycles.use_denoising = False
scene.cycles.samples = 16
scene.cycles.use_adaptive_sampling = False
scene.eevee.use_volume_custom_range = False
scene.eevee.fast_gi_thickness_near = 0.1
scene.eevee.fast_gi_thickness_far = 0.0
scene.eevee.ray_tracing_options.screen_trace_thickness = 0.1
scene.view_settings.view_transform = 'Standard'
bpy.context.view_layer.update()
